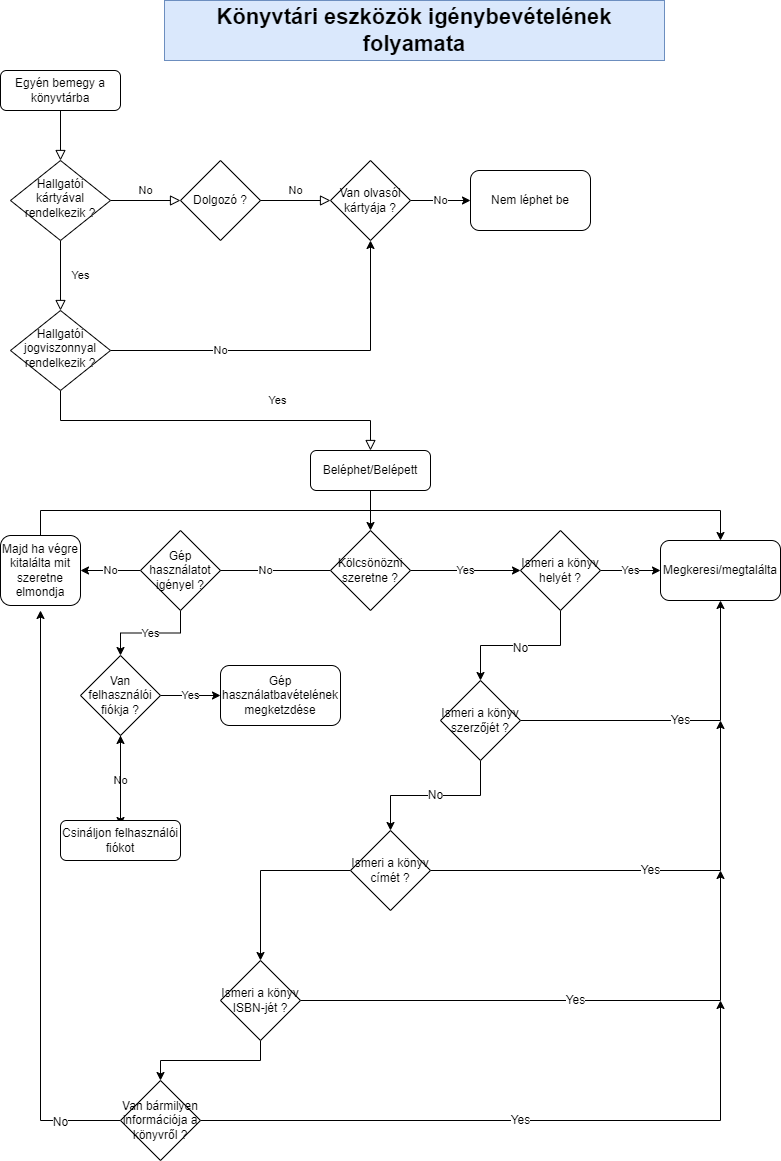

The diagram above was exported from draw.io. Its source (the exported page's mxGraphModel, read from the mxfile embedded in the PNG):
<mxGraphModel dx="885" dy="1682" grid="1" gridSize="10" guides="1" tooltips="1" connect="1" arrows="1" fold="1" page="1" pageScale="1" pageWidth="827" pageHeight="1169" math="0" shadow="0">
  <root>
    <mxCell id="WIyWlLk6GJQsqaUBKTNV-0" />
    <mxCell id="WIyWlLk6GJQsqaUBKTNV-1" parent="WIyWlLk6GJQsqaUBKTNV-0" />
    <mxCell id="WIyWlLk6GJQsqaUBKTNV-2" value="" style="rounded=0;html=1;jettySize=auto;orthogonalLoop=1;fontSize=11;endArrow=block;endFill=0;endSize=8;strokeWidth=1;shadow=0;labelBackgroundColor=none;edgeStyle=orthogonalEdgeStyle;" parent="WIyWlLk6GJQsqaUBKTNV-1" source="WIyWlLk6GJQsqaUBKTNV-3" target="WIyWlLk6GJQsqaUBKTNV-6" edge="1">
      <mxGeometry relative="1" as="geometry" />
    </mxCell>
    <mxCell id="WIyWlLk6GJQsqaUBKTNV-3" value="Egyén bemegy a könyvtárba" style="rounded=1;whiteSpace=wrap;html=1;fontSize=12;glass=0;strokeWidth=1;shadow=0;" parent="WIyWlLk6GJQsqaUBKTNV-1" vertex="1">
      <mxGeometry width="120" height="40" as="geometry" />
    </mxCell>
    <mxCell id="WIyWlLk6GJQsqaUBKTNV-4" value="Yes" style="rounded=0;html=1;jettySize=auto;orthogonalLoop=1;fontSize=11;endArrow=block;endFill=0;endSize=8;strokeWidth=1;shadow=0;labelBackgroundColor=none;edgeStyle=orthogonalEdgeStyle;" parent="WIyWlLk6GJQsqaUBKTNV-1" source="WIyWlLk6GJQsqaUBKTNV-6" target="WIyWlLk6GJQsqaUBKTNV-10" edge="1">
      <mxGeometry y="20" relative="1" as="geometry">
        <mxPoint as="offset" />
      </mxGeometry>
    </mxCell>
    <mxCell id="WIyWlLk6GJQsqaUBKTNV-5" value="No" style="edgeStyle=orthogonalEdgeStyle;rounded=0;html=1;jettySize=auto;orthogonalLoop=1;fontSize=11;endArrow=block;endFill=0;endSize=8;strokeWidth=1;shadow=0;labelBackgroundColor=none;" parent="WIyWlLk6GJQsqaUBKTNV-1" source="WIyWlLk6GJQsqaUBKTNV-6" edge="1">
      <mxGeometry y="10" relative="1" as="geometry">
        <mxPoint as="offset" />
        <mxPoint x="180" y="130" as="targetPoint" />
      </mxGeometry>
    </mxCell>
    <mxCell id="WIyWlLk6GJQsqaUBKTNV-6" value="Hallgatói kártyával rendelkezik ?" style="rhombus;whiteSpace=wrap;html=1;shadow=0;fontFamily=Helvetica;fontSize=12;align=center;strokeWidth=1;spacing=6;spacingTop=-4;" parent="WIyWlLk6GJQsqaUBKTNV-1" vertex="1">
      <mxGeometry x="10" y="90" width="100" height="80" as="geometry" />
    </mxCell>
    <mxCell id="WIyWlLk6GJQsqaUBKTNV-8" value="Yes" style="rounded=0;html=1;jettySize=auto;orthogonalLoop=1;fontSize=11;endArrow=block;endFill=0;endSize=8;strokeWidth=1;shadow=0;labelBackgroundColor=none;edgeStyle=orthogonalEdgeStyle;" parent="WIyWlLk6GJQsqaUBKTNV-1" source="WIyWlLk6GJQsqaUBKTNV-10" target="WIyWlLk6GJQsqaUBKTNV-11" edge="1">
      <mxGeometry x="0.3333" y="20" relative="1" as="geometry">
        <mxPoint as="offset" />
        <Array as="points">
          <mxPoint x="60" y="350" />
          <mxPoint x="370" y="350" />
        </Array>
      </mxGeometry>
    </mxCell>
    <mxCell id="k9S8rnRo3LN_asaAX3OQ-8" value="No" style="edgeStyle=orthogonalEdgeStyle;rounded=0;orthogonalLoop=1;jettySize=auto;html=1;entryX=0.5;entryY=1;entryDx=0;entryDy=0;" edge="1" parent="WIyWlLk6GJQsqaUBKTNV-1" source="WIyWlLk6GJQsqaUBKTNV-10" target="k9S8rnRo3LN_asaAX3OQ-4">
      <mxGeometry x="-0.4054" relative="1" as="geometry">
        <mxPoint x="170" y="280" as="targetPoint" />
        <mxPoint as="offset" />
      </mxGeometry>
    </mxCell>
    <mxCell id="WIyWlLk6GJQsqaUBKTNV-10" value="Hallgatói jogviszonnyal rendelkezik ?" style="rhombus;whiteSpace=wrap;html=1;shadow=0;fontFamily=Helvetica;fontSize=12;align=center;strokeWidth=1;spacing=6;spacingTop=-4;" parent="WIyWlLk6GJQsqaUBKTNV-1" vertex="1">
      <mxGeometry x="10" y="240" width="100" height="80" as="geometry" />
    </mxCell>
    <mxCell id="k9S8rnRo3LN_asaAX3OQ-11" style="edgeStyle=orthogonalEdgeStyle;rounded=0;orthogonalLoop=1;jettySize=auto;html=1;" edge="1" parent="WIyWlLk6GJQsqaUBKTNV-1" source="WIyWlLk6GJQsqaUBKTNV-11">
      <mxGeometry relative="1" as="geometry">
        <mxPoint x="370" y="460" as="targetPoint" />
      </mxGeometry>
    </mxCell>
    <mxCell id="WIyWlLk6GJQsqaUBKTNV-11" value="Beléphet/Belépett" style="rounded=1;whiteSpace=wrap;html=1;fontSize=12;glass=0;strokeWidth=1;shadow=0;" parent="WIyWlLk6GJQsqaUBKTNV-1" vertex="1">
      <mxGeometry x="310" y="380" width="120" height="40" as="geometry" />
    </mxCell>
    <mxCell id="k9S8rnRo3LN_asaAX3OQ-0" value="Dolgozó ?" style="rhombus;whiteSpace=wrap;html=1;" vertex="1" parent="WIyWlLk6GJQsqaUBKTNV-1">
      <mxGeometry x="180" y="90" width="80" height="80" as="geometry" />
    </mxCell>
    <mxCell id="k9S8rnRo3LN_asaAX3OQ-1" value="No" style="edgeStyle=orthogonalEdgeStyle;rounded=0;html=1;jettySize=auto;orthogonalLoop=1;fontSize=11;endArrow=block;endFill=0;endSize=8;strokeWidth=1;shadow=0;labelBackgroundColor=none;exitX=1;exitY=0.5;exitDx=0;exitDy=0;" edge="1" parent="WIyWlLk6GJQsqaUBKTNV-1" source="k9S8rnRo3LN_asaAX3OQ-0">
      <mxGeometry y="10" relative="1" as="geometry">
        <mxPoint as="offset" />
        <mxPoint x="120" y="140" as="sourcePoint" />
        <mxPoint x="330" y="130" as="targetPoint" />
      </mxGeometry>
    </mxCell>
    <mxCell id="k9S8rnRo3LN_asaAX3OQ-5" value="No" style="edgeStyle=orthogonalEdgeStyle;rounded=0;orthogonalLoop=1;jettySize=auto;html=1;" edge="1" parent="WIyWlLk6GJQsqaUBKTNV-1" source="k9S8rnRo3LN_asaAX3OQ-4">
      <mxGeometry relative="1" as="geometry">
        <mxPoint x="470" y="130" as="targetPoint" />
      </mxGeometry>
    </mxCell>
    <mxCell id="k9S8rnRo3LN_asaAX3OQ-4" value="Van olvasói kártyája ?" style="rhombus;whiteSpace=wrap;html=1;" vertex="1" parent="WIyWlLk6GJQsqaUBKTNV-1">
      <mxGeometry x="330" y="90" width="80" height="80" as="geometry" />
    </mxCell>
    <mxCell id="k9S8rnRo3LN_asaAX3OQ-7" value="Nem léphet be" style="rounded=1;whiteSpace=wrap;html=1;" vertex="1" parent="WIyWlLk6GJQsqaUBKTNV-1">
      <mxGeometry x="470" y="100" width="120" height="60" as="geometry" />
    </mxCell>
    <mxCell id="k9S8rnRo3LN_asaAX3OQ-12" value="No" style="edgeStyle=orthogonalEdgeStyle;rounded=0;orthogonalLoop=1;jettySize=auto;html=1;" edge="1" parent="WIyWlLk6GJQsqaUBKTNV-1" source="k9S8rnRo3LN_asaAX3OQ-10">
      <mxGeometry relative="1" as="geometry">
        <mxPoint x="200" y="500" as="targetPoint" />
      </mxGeometry>
    </mxCell>
    <mxCell id="k9S8rnRo3LN_asaAX3OQ-13" value="Yes" style="edgeStyle=orthogonalEdgeStyle;rounded=0;orthogonalLoop=1;jettySize=auto;html=1;" edge="1" parent="WIyWlLk6GJQsqaUBKTNV-1" source="k9S8rnRo3LN_asaAX3OQ-10">
      <mxGeometry relative="1" as="geometry">
        <mxPoint x="520" y="500" as="targetPoint" />
      </mxGeometry>
    </mxCell>
    <mxCell id="k9S8rnRo3LN_asaAX3OQ-10" value="Kölcsönözni szeretne ?" style="rhombus;whiteSpace=wrap;html=1;" vertex="1" parent="WIyWlLk6GJQsqaUBKTNV-1">
      <mxGeometry x="330" y="460" width="80" height="80" as="geometry" />
    </mxCell>
    <mxCell id="k9S8rnRo3LN_asaAX3OQ-22" value="Yes" style="edgeStyle=orthogonalEdgeStyle;rounded=0;orthogonalLoop=1;jettySize=auto;html=1;" edge="1" parent="WIyWlLk6GJQsqaUBKTNV-1" source="k9S8rnRo3LN_asaAX3OQ-15" target="k9S8rnRo3LN_asaAX3OQ-21">
      <mxGeometry relative="1" as="geometry" />
    </mxCell>
    <mxCell id="k9S8rnRo3LN_asaAX3OQ-24" value="No" style="edgeStyle=orthogonalEdgeStyle;rounded=0;orthogonalLoop=1;jettySize=auto;html=1;" edge="1" parent="WIyWlLk6GJQsqaUBKTNV-1" source="k9S8rnRo3LN_asaAX3OQ-15">
      <mxGeometry relative="1" as="geometry">
        <mxPoint x="80" y="500" as="targetPoint" />
      </mxGeometry>
    </mxCell>
    <mxCell id="k9S8rnRo3LN_asaAX3OQ-15" value="Gép használatot igényel ?" style="rhombus;whiteSpace=wrap;html=1;" vertex="1" parent="WIyWlLk6GJQsqaUBKTNV-1">
      <mxGeometry x="140" y="460" width="80" height="80" as="geometry" />
    </mxCell>
    <mxCell id="k9S8rnRo3LN_asaAX3OQ-34" value="Yes" style="edgeStyle=orthogonalEdgeStyle;rounded=0;orthogonalLoop=1;jettySize=auto;html=1;" edge="1" parent="WIyWlLk6GJQsqaUBKTNV-1" source="k9S8rnRo3LN_asaAX3OQ-19">
      <mxGeometry relative="1" as="geometry">
        <mxPoint x="660" y="500" as="targetPoint" />
      </mxGeometry>
    </mxCell>
    <mxCell id="k9S8rnRo3LN_asaAX3OQ-39" value="&lt;font style=&quot;font-size: 12px&quot;&gt;No&lt;/font&gt;" style="edgeStyle=orthogonalEdgeStyle;rounded=0;orthogonalLoop=1;jettySize=auto;html=1;fontSize=22;" edge="1" parent="WIyWlLk6GJQsqaUBKTNV-1" source="k9S8rnRo3LN_asaAX3OQ-19" target="k9S8rnRo3LN_asaAX3OQ-38">
      <mxGeometry relative="1" as="geometry" />
    </mxCell>
    <mxCell id="k9S8rnRo3LN_asaAX3OQ-19" value="Ismeri a könyv helyét ?" style="rhombus;whiteSpace=wrap;html=1;" vertex="1" parent="WIyWlLk6GJQsqaUBKTNV-1">
      <mxGeometry x="520" y="460" width="80" height="80" as="geometry" />
    </mxCell>
    <mxCell id="k9S8rnRo3LN_asaAX3OQ-27" value="Yes" style="edgeStyle=orthogonalEdgeStyle;rounded=0;orthogonalLoop=1;jettySize=auto;html=1;" edge="1" parent="WIyWlLk6GJQsqaUBKTNV-1" source="k9S8rnRo3LN_asaAX3OQ-21">
      <mxGeometry relative="1" as="geometry">
        <mxPoint x="220" y="625" as="targetPoint" />
      </mxGeometry>
    </mxCell>
    <mxCell id="k9S8rnRo3LN_asaAX3OQ-29" value="No" style="edgeStyle=orthogonalEdgeStyle;rounded=0;orthogonalLoop=1;jettySize=auto;html=1;" edge="1" parent="WIyWlLk6GJQsqaUBKTNV-1" source="k9S8rnRo3LN_asaAX3OQ-21">
      <mxGeometry relative="1" as="geometry">
        <mxPoint x="120" y="755" as="targetPoint" />
      </mxGeometry>
    </mxCell>
    <mxCell id="k9S8rnRo3LN_asaAX3OQ-21" value="Van felhasználói fiókja ?" style="rhombus;whiteSpace=wrap;html=1;" vertex="1" parent="WIyWlLk6GJQsqaUBKTNV-1">
      <mxGeometry x="80" y="585" width="80" height="80" as="geometry" />
    </mxCell>
    <mxCell id="k9S8rnRo3LN_asaAX3OQ-52" style="edgeStyle=orthogonalEdgeStyle;rounded=0;orthogonalLoop=1;jettySize=auto;html=1;fontSize=12;entryX=0.5;entryY=0;entryDx=0;entryDy=0;" edge="1" parent="WIyWlLk6GJQsqaUBKTNV-1" source="k9S8rnRo3LN_asaAX3OQ-26" target="k9S8rnRo3LN_asaAX3OQ-35">
      <mxGeometry relative="1" as="geometry">
        <mxPoint x="40" y="410" as="targetPoint" />
        <Array as="points">
          <mxPoint x="40" y="440" />
          <mxPoint x="720" y="440" />
        </Array>
      </mxGeometry>
    </mxCell>
    <mxCell id="k9S8rnRo3LN_asaAX3OQ-26" value="Majd ha végre kitalálta mit szeretne elmondja" style="rounded=1;whiteSpace=wrap;html=1;" vertex="1" parent="WIyWlLk6GJQsqaUBKTNV-1">
      <mxGeometry y="465" width="80" height="70" as="geometry" />
    </mxCell>
    <mxCell id="k9S8rnRo3LN_asaAX3OQ-30" value="Gép használatbavételének megketzdése" style="rounded=1;whiteSpace=wrap;html=1;" vertex="1" parent="WIyWlLk6GJQsqaUBKTNV-1">
      <mxGeometry x="220" y="595" width="120" height="60" as="geometry" />
    </mxCell>
    <mxCell id="k9S8rnRo3LN_asaAX3OQ-32" value="" style="edgeStyle=orthogonalEdgeStyle;rounded=0;orthogonalLoop=1;jettySize=auto;html=1;" edge="1" parent="WIyWlLk6GJQsqaUBKTNV-1" source="k9S8rnRo3LN_asaAX3OQ-31" target="k9S8rnRo3LN_asaAX3OQ-21">
      <mxGeometry relative="1" as="geometry" />
    </mxCell>
    <mxCell id="k9S8rnRo3LN_asaAX3OQ-31" value="Csináljon felhasználói fiókot" style="rounded=1;whiteSpace=wrap;html=1;" vertex="1" parent="WIyWlLk6GJQsqaUBKTNV-1">
      <mxGeometry x="60" y="750" width="120" height="40" as="geometry" />
    </mxCell>
    <mxCell id="k9S8rnRo3LN_asaAX3OQ-35" value="Megkeresi/megtalálta" style="rounded=1;whiteSpace=wrap;html=1;" vertex="1" parent="WIyWlLk6GJQsqaUBKTNV-1">
      <mxGeometry x="660" y="470" width="120" height="60" as="geometry" />
    </mxCell>
    <mxCell id="k9S8rnRo3LN_asaAX3OQ-37" value="&lt;b&gt;&lt;font style=&quot;font-size: 22px&quot;&gt;Könyvtári eszközök igénybevételének folyamata&lt;/font&gt;&lt;/b&gt;" style="rounded=0;whiteSpace=wrap;html=1;fillColor=#dae8fc;strokeColor=#6c8ebf;" vertex="1" parent="WIyWlLk6GJQsqaUBKTNV-1">
      <mxGeometry x="164" y="-70" width="500" height="60" as="geometry" />
    </mxCell>
    <mxCell id="k9S8rnRo3LN_asaAX3OQ-40" value="Yes" style="edgeStyle=orthogonalEdgeStyle;rounded=0;orthogonalLoop=1;jettySize=auto;html=1;fontSize=12;" edge="1" parent="WIyWlLk6GJQsqaUBKTNV-1" source="k9S8rnRo3LN_asaAX3OQ-38" target="k9S8rnRo3LN_asaAX3OQ-35">
      <mxGeometry relative="1" as="geometry" />
    </mxCell>
    <mxCell id="k9S8rnRo3LN_asaAX3OQ-41" value="No" style="edgeStyle=orthogonalEdgeStyle;rounded=0;orthogonalLoop=1;jettySize=auto;html=1;exitX=0.5;exitY=1;exitDx=0;exitDy=0;fontSize=12;entryX=0.5;entryY=0;entryDx=0;entryDy=0;" edge="1" parent="WIyWlLk6GJQsqaUBKTNV-1" source="k9S8rnRo3LN_asaAX3OQ-38" target="k9S8rnRo3LN_asaAX3OQ-42">
      <mxGeometry relative="1" as="geometry">
        <mxPoint x="560" y="770" as="targetPoint" />
      </mxGeometry>
    </mxCell>
    <mxCell id="k9S8rnRo3LN_asaAX3OQ-38" value="Ismeri a könyv szerzőjét ?" style="rhombus;whiteSpace=wrap;html=1;" vertex="1" parent="WIyWlLk6GJQsqaUBKTNV-1">
      <mxGeometry x="440" y="610" width="80" height="80" as="geometry" />
    </mxCell>
    <mxCell id="k9S8rnRo3LN_asaAX3OQ-43" value="Yes" style="edgeStyle=orthogonalEdgeStyle;rounded=0;orthogonalLoop=1;jettySize=auto;html=1;exitX=1;exitY=0.5;exitDx=0;exitDy=0;fontSize=12;" edge="1" parent="WIyWlLk6GJQsqaUBKTNV-1" source="k9S8rnRo3LN_asaAX3OQ-42">
      <mxGeometry relative="1" as="geometry">
        <mxPoint x="720" y="650" as="targetPoint" />
      </mxGeometry>
    </mxCell>
    <mxCell id="k9S8rnRo3LN_asaAX3OQ-44" style="edgeStyle=orthogonalEdgeStyle;rounded=0;orthogonalLoop=1;jettySize=auto;html=1;fontSize=12;" edge="1" parent="WIyWlLk6GJQsqaUBKTNV-1" source="k9S8rnRo3LN_asaAX3OQ-42" target="k9S8rnRo3LN_asaAX3OQ-45">
      <mxGeometry relative="1" as="geometry">
        <mxPoint x="560" y="900" as="targetPoint" />
      </mxGeometry>
    </mxCell>
    <mxCell id="k9S8rnRo3LN_asaAX3OQ-42" value="Ismeri a könyv címét ?" style="rhombus;whiteSpace=wrap;html=1;fontSize=12;" vertex="1" parent="WIyWlLk6GJQsqaUBKTNV-1">
      <mxGeometry x="350" y="760" width="80" height="80" as="geometry" />
    </mxCell>
    <mxCell id="k9S8rnRo3LN_asaAX3OQ-46" value="Yes" style="edgeStyle=orthogonalEdgeStyle;rounded=0;orthogonalLoop=1;jettySize=auto;html=1;exitX=1;exitY=0.5;exitDx=0;exitDy=0;fontSize=12;" edge="1" parent="WIyWlLk6GJQsqaUBKTNV-1" source="k9S8rnRo3LN_asaAX3OQ-45">
      <mxGeometry relative="1" as="geometry">
        <mxPoint x="720" y="800" as="targetPoint" />
      </mxGeometry>
    </mxCell>
    <mxCell id="k9S8rnRo3LN_asaAX3OQ-47" style="edgeStyle=orthogonalEdgeStyle;rounded=0;orthogonalLoop=1;jettySize=auto;html=1;exitX=0.5;exitY=1;exitDx=0;exitDy=0;fontSize=12;" edge="1" parent="WIyWlLk6GJQsqaUBKTNV-1" source="k9S8rnRo3LN_asaAX3OQ-45" target="k9S8rnRo3LN_asaAX3OQ-48">
      <mxGeometry relative="1" as="geometry">
        <mxPoint x="260" y="1020" as="targetPoint" />
      </mxGeometry>
    </mxCell>
    <mxCell id="k9S8rnRo3LN_asaAX3OQ-45" value="Ismeri a könyv ISBN-jét ?" style="rhombus;whiteSpace=wrap;html=1;fontSize=12;" vertex="1" parent="WIyWlLk6GJQsqaUBKTNV-1">
      <mxGeometry x="220" y="890" width="80" height="80" as="geometry" />
    </mxCell>
    <mxCell id="k9S8rnRo3LN_asaAX3OQ-49" style="edgeStyle=orthogonalEdgeStyle;rounded=0;orthogonalLoop=1;jettySize=auto;html=1;exitX=0;exitY=0.5;exitDx=0;exitDy=0;fontSize=12;" edge="1" parent="WIyWlLk6GJQsqaUBKTNV-1" source="k9S8rnRo3LN_asaAX3OQ-48">
      <mxGeometry relative="1" as="geometry">
        <mxPoint x="40" y="540" as="targetPoint" />
      </mxGeometry>
    </mxCell>
    <mxCell id="k9S8rnRo3LN_asaAX3OQ-50" value="No" style="edgeLabel;html=1;align=center;verticalAlign=middle;resizable=0;points=[];fontSize=12;" vertex="1" connectable="0" parent="k9S8rnRo3LN_asaAX3OQ-49">
      <mxGeometry x="-0.7917" y="1" relative="1" as="geometry">
        <mxPoint as="offset" />
      </mxGeometry>
    </mxCell>
    <mxCell id="k9S8rnRo3LN_asaAX3OQ-51" value="Yes" style="edgeStyle=orthogonalEdgeStyle;rounded=0;orthogonalLoop=1;jettySize=auto;html=1;exitX=1;exitY=0.5;exitDx=0;exitDy=0;fontSize=12;" edge="1" parent="WIyWlLk6GJQsqaUBKTNV-1" source="k9S8rnRo3LN_asaAX3OQ-48">
      <mxGeometry relative="1" as="geometry">
        <mxPoint x="720" y="930" as="targetPoint" />
      </mxGeometry>
    </mxCell>
    <mxCell id="k9S8rnRo3LN_asaAX3OQ-48" value="Van bármilyen információja a könyvről ?" style="rhombus;whiteSpace=wrap;html=1;fontSize=12;" vertex="1" parent="WIyWlLk6GJQsqaUBKTNV-1">
      <mxGeometry x="120" y="1010" width="80" height="80" as="geometry" />
    </mxCell>
  </root>
</mxGraphModel>